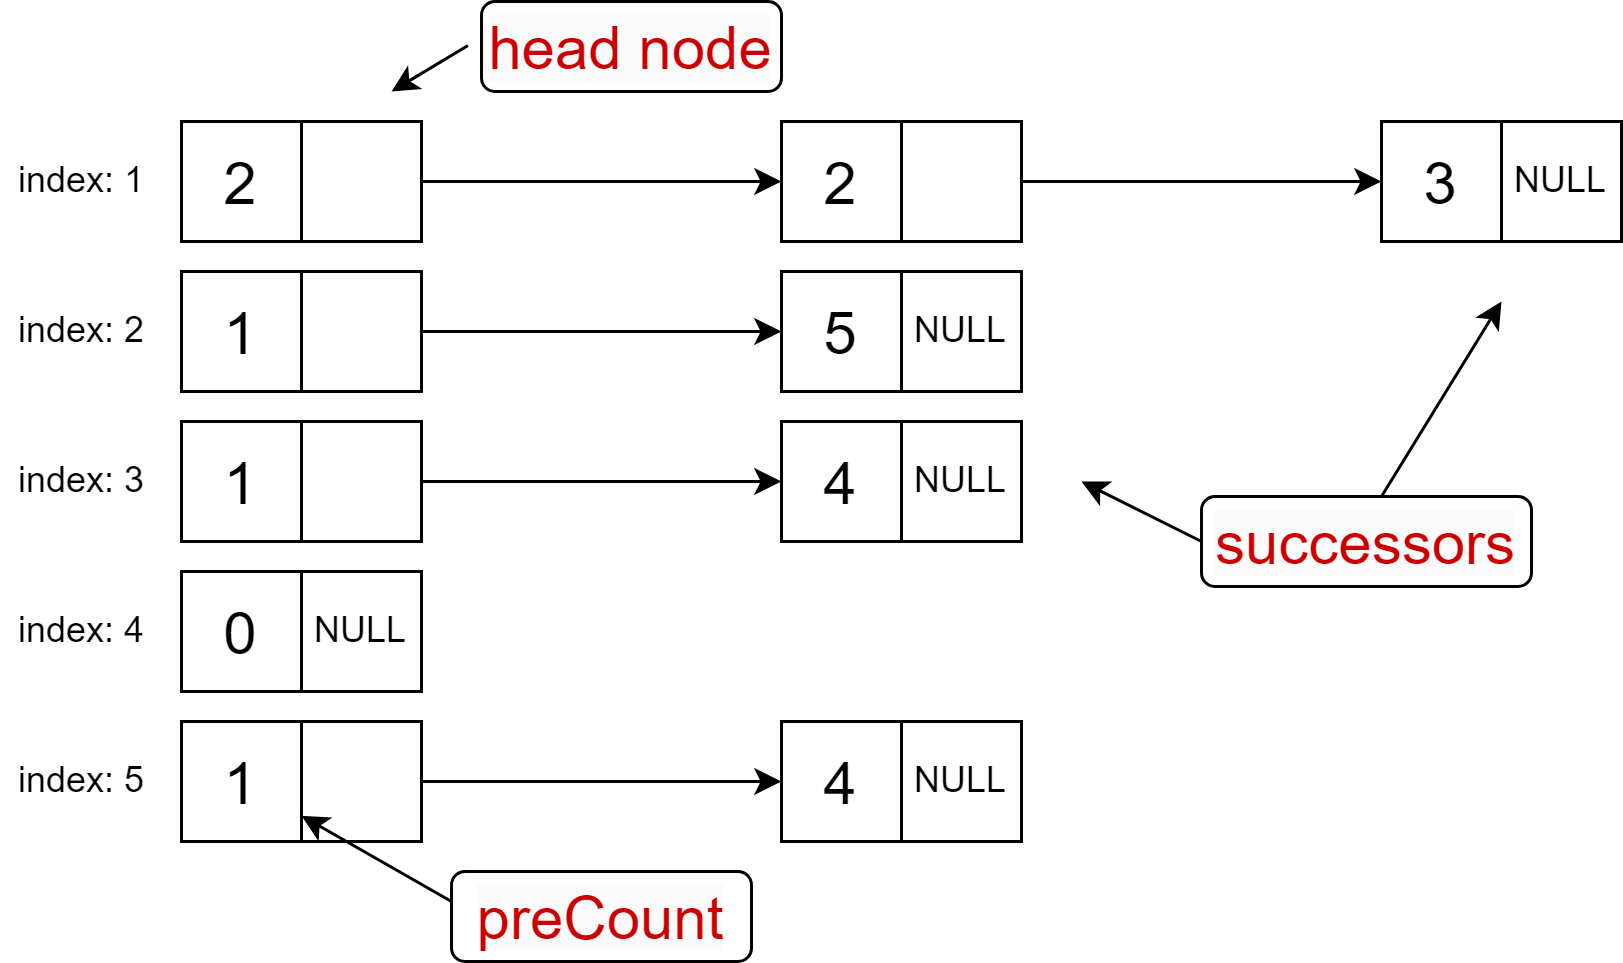

The diagram above was exported from draw.io. Its source (the exported page's mxGraphModel, read from the mxfile embedded in the PNG):
<mxGraphModel dx="977" dy="489" grid="1" gridSize="10" guides="1" tooltips="1" connect="1" arrows="1" fold="1" page="1" pageScale="1" pageWidth="827" pageHeight="1169" math="0" shadow="0">
  <root>
    <mxCell id="0" />
    <mxCell id="1" parent="0" />
    <mxCell id="GJQ3-sK-Qn5VXlBNW7nS-4" value="&lt;font style=&quot;font-size: 20px;&quot;&gt;2&lt;/font&gt;" style="rounded=0;whiteSpace=wrap;html=1;" parent="1" vertex="1">
      <mxGeometry x="240" y="190" width="40" height="40" as="geometry" />
    </mxCell>
    <mxCell id="GJQ3-sK-Qn5VXlBNW7nS-5" value="&lt;font style=&quot;font-size: 20px;&quot;&gt;1&lt;/font&gt;" style="rounded=0;whiteSpace=wrap;html=1;" parent="1" vertex="1">
      <mxGeometry x="240" y="240" width="40" height="40" as="geometry" />
    </mxCell>
    <mxCell id="GJQ3-sK-Qn5VXlBNW7nS-6" value="&lt;font style=&quot;font-size: 20px;&quot;&gt;1&lt;/font&gt;" style="rounded=0;whiteSpace=wrap;html=1;" parent="1" vertex="1">
      <mxGeometry x="240" y="290" width="40" height="40" as="geometry" />
    </mxCell>
    <mxCell id="axuG9_o2A7aeRrAM5aPq-17" style="edgeStyle=orthogonalEdgeStyle;rounded=0;orthogonalLoop=1;jettySize=auto;html=1;entryX=0;entryY=0.5;entryDx=0;entryDy=0;" edge="1" parent="1" source="GJQ3-sK-Qn5VXlBNW7nS-49" target="axuG9_o2A7aeRrAM5aPq-5">
      <mxGeometry relative="1" as="geometry" />
    </mxCell>
    <mxCell id="GJQ3-sK-Qn5VXlBNW7nS-49" value="" style="rounded=0;whiteSpace=wrap;html=1;" parent="1" vertex="1">
      <mxGeometry x="280" y="190" width="40" height="40" as="geometry" />
    </mxCell>
    <mxCell id="axuG9_o2A7aeRrAM5aPq-19" style="edgeStyle=orthogonalEdgeStyle;rounded=0;orthogonalLoop=1;jettySize=auto;html=1;entryX=0;entryY=0.5;entryDx=0;entryDy=0;" edge="1" parent="1" source="GJQ3-sK-Qn5VXlBNW7nS-50" target="axuG9_o2A7aeRrAM5aPq-11">
      <mxGeometry relative="1" as="geometry" />
    </mxCell>
    <mxCell id="GJQ3-sK-Qn5VXlBNW7nS-50" value="" style="rounded=0;whiteSpace=wrap;html=1;" parent="1" vertex="1">
      <mxGeometry x="280" y="240" width="40" height="40" as="geometry" />
    </mxCell>
    <mxCell id="axuG9_o2A7aeRrAM5aPq-20" style="edgeStyle=orthogonalEdgeStyle;rounded=0;orthogonalLoop=1;jettySize=auto;html=1;entryX=0;entryY=0.5;entryDx=0;entryDy=0;" edge="1" parent="1" source="GJQ3-sK-Qn5VXlBNW7nS-51" target="axuG9_o2A7aeRrAM5aPq-15">
      <mxGeometry relative="1" as="geometry" />
    </mxCell>
    <mxCell id="GJQ3-sK-Qn5VXlBNW7nS-51" value="" style="rounded=0;whiteSpace=wrap;html=1;" parent="1" vertex="1">
      <mxGeometry x="280" y="290" width="40" height="40" as="geometry" />
    </mxCell>
    <mxCell id="-TpwQtiW3YBbiiDqq7ZP-8" value="&lt;span style=&quot;font-family: Helvetica; font-size: 20px; font-style: normal; font-variant-ligatures: normal; font-variant-caps: normal; font-weight: 400; letter-spacing: normal; orphans: 2; text-align: center; text-indent: 0px; text-transform: none; widows: 2; word-spacing: 0px; -webkit-text-stroke-width: 0px; background-color: rgb(251, 251, 251); text-decoration-thickness: initial; text-decoration-style: initial; text-decoration-color: initial; float: none; display: inline !important;&quot;&gt;&lt;font color=&quot;#cc0000&quot;&gt;head node&lt;/font&gt;&lt;/span&gt;" style="rounded=1;whiteSpace=wrap;html=1;" parent="1" vertex="1">
      <mxGeometry x="340" y="150" width="100" height="30" as="geometry" />
    </mxCell>
    <mxCell id="-TpwQtiW3YBbiiDqq7ZP-9" value="&lt;span style=&quot;font-family: Helvetica; font-size: 20px; font-style: normal; font-variant-ligatures: normal; font-variant-caps: normal; font-weight: 400; letter-spacing: normal; orphans: 2; text-align: center; text-indent: 0px; text-transform: none; widows: 2; word-spacing: 0px; -webkit-text-stroke-width: 0px; background-color: rgb(251, 251, 251); text-decoration-thickness: initial; text-decoration-style: initial; text-decoration-color: initial; float: none; display: inline !important;&quot;&gt;&lt;font color=&quot;#cc0000&quot;&gt;successors&lt;/font&gt;&lt;/span&gt;" style="rounded=1;whiteSpace=wrap;html=1;" parent="1" vertex="1">
      <mxGeometry x="580" y="315" width="110" height="30" as="geometry" />
    </mxCell>
    <mxCell id="-TpwQtiW3YBbiiDqq7ZP-10" value="" style="endArrow=classic;html=1;rounded=0;" parent="1" edge="1">
      <mxGeometry width="50" height="50" relative="1" as="geometry">
        <mxPoint x="580" y="330" as="sourcePoint" />
        <mxPoint x="540" y="310" as="targetPoint" />
      </mxGeometry>
    </mxCell>
    <mxCell id="axuG9_o2A7aeRrAM5aPq-1" value="&lt;font style=&quot;font-size: 20px;&quot;&gt;0&lt;/font&gt;" style="rounded=0;whiteSpace=wrap;html=1;" vertex="1" parent="1">
      <mxGeometry x="240" y="340" width="40" height="40" as="geometry" />
    </mxCell>
    <mxCell id="axuG9_o2A7aeRrAM5aPq-2" value="NULL" style="rounded=0;whiteSpace=wrap;html=1;" vertex="1" parent="1">
      <mxGeometry x="280" y="340" width="40" height="40" as="geometry" />
    </mxCell>
    <mxCell id="axuG9_o2A7aeRrAM5aPq-3" value="&lt;font style=&quot;font-size: 20px;&quot;&gt;1&lt;/font&gt;" style="rounded=0;whiteSpace=wrap;html=1;" vertex="1" parent="1">
      <mxGeometry x="240" y="390" width="40" height="40" as="geometry" />
    </mxCell>
    <mxCell id="axuG9_o2A7aeRrAM5aPq-21" style="edgeStyle=orthogonalEdgeStyle;rounded=0;orthogonalLoop=1;jettySize=auto;html=1;entryX=0;entryY=0.5;entryDx=0;entryDy=0;" edge="1" parent="1" source="axuG9_o2A7aeRrAM5aPq-4" target="axuG9_o2A7aeRrAM5aPq-13">
      <mxGeometry relative="1" as="geometry" />
    </mxCell>
    <mxCell id="axuG9_o2A7aeRrAM5aPq-4" value="" style="rounded=0;whiteSpace=wrap;html=1;" vertex="1" parent="1">
      <mxGeometry x="280" y="390" width="40" height="40" as="geometry" />
    </mxCell>
    <mxCell id="axuG9_o2A7aeRrAM5aPq-5" value="&lt;font style=&quot;font-size: 20px;&quot;&gt;2&lt;/font&gt;" style="rounded=0;whiteSpace=wrap;html=1;" vertex="1" parent="1">
      <mxGeometry x="440" y="190" width="40" height="40" as="geometry" />
    </mxCell>
    <mxCell id="axuG9_o2A7aeRrAM5aPq-18" style="edgeStyle=orthogonalEdgeStyle;rounded=0;orthogonalLoop=1;jettySize=auto;html=1;entryX=0;entryY=0.5;entryDx=0;entryDy=0;" edge="1" parent="1" source="axuG9_o2A7aeRrAM5aPq-6" target="axuG9_o2A7aeRrAM5aPq-9">
      <mxGeometry relative="1" as="geometry" />
    </mxCell>
    <mxCell id="axuG9_o2A7aeRrAM5aPq-6" value="" style="rounded=0;whiteSpace=wrap;html=1;" vertex="1" parent="1">
      <mxGeometry x="480" y="190" width="40" height="40" as="geometry" />
    </mxCell>
    <mxCell id="axuG9_o2A7aeRrAM5aPq-9" value="&lt;font style=&quot;font-size: 20px;&quot;&gt;3&lt;/font&gt;" style="rounded=0;whiteSpace=wrap;html=1;" vertex="1" parent="1">
      <mxGeometry x="640" y="190" width="40" height="40" as="geometry" />
    </mxCell>
    <mxCell id="axuG9_o2A7aeRrAM5aPq-10" value="NULL" style="rounded=0;whiteSpace=wrap;html=1;" vertex="1" parent="1">
      <mxGeometry x="680" y="190" width="40" height="40" as="geometry" />
    </mxCell>
    <mxCell id="axuG9_o2A7aeRrAM5aPq-11" value="&lt;font style=&quot;font-size: 20px;&quot;&gt;5&lt;/font&gt;" style="rounded=0;whiteSpace=wrap;html=1;" vertex="1" parent="1">
      <mxGeometry x="440" y="240" width="40" height="40" as="geometry" />
    </mxCell>
    <mxCell id="axuG9_o2A7aeRrAM5aPq-12" value="NULL" style="rounded=0;whiteSpace=wrap;html=1;" vertex="1" parent="1">
      <mxGeometry x="480" y="240" width="40" height="40" as="geometry" />
    </mxCell>
    <mxCell id="axuG9_o2A7aeRrAM5aPq-13" value="&lt;font style=&quot;font-size: 20px;&quot;&gt;4&lt;/font&gt;" style="rounded=0;whiteSpace=wrap;html=1;" vertex="1" parent="1">
      <mxGeometry x="440" y="390" width="40" height="40" as="geometry" />
    </mxCell>
    <mxCell id="axuG9_o2A7aeRrAM5aPq-14" value="NULL" style="rounded=0;whiteSpace=wrap;html=1;" vertex="1" parent="1">
      <mxGeometry x="480" y="390" width="40" height="40" as="geometry" />
    </mxCell>
    <mxCell id="axuG9_o2A7aeRrAM5aPq-15" value="&lt;font style=&quot;font-size: 20px;&quot;&gt;4&lt;/font&gt;" style="rounded=0;whiteSpace=wrap;html=1;" vertex="1" parent="1">
      <mxGeometry x="440" y="290" width="40" height="40" as="geometry" />
    </mxCell>
    <mxCell id="axuG9_o2A7aeRrAM5aPq-16" value="NULL" style="rounded=0;whiteSpace=wrap;html=1;" vertex="1" parent="1">
      <mxGeometry x="480" y="290" width="40" height="40" as="geometry" />
    </mxCell>
    <mxCell id="axuG9_o2A7aeRrAM5aPq-23" value="" style="endArrow=classic;html=1;rounded=0;" edge="1" parent="1">
      <mxGeometry width="50" height="50" relative="1" as="geometry">
        <mxPoint x="640" y="315" as="sourcePoint" />
        <mxPoint x="680" y="250" as="targetPoint" />
      </mxGeometry>
    </mxCell>
    <mxCell id="axuG9_o2A7aeRrAM5aPq-29" value="" style="endArrow=classic;html=1;rounded=0;exitX=-0.045;exitY=0.489;exitDx=0;exitDy=0;exitPerimeter=0;" edge="1" parent="1" source="-TpwQtiW3YBbiiDqq7ZP-8">
      <mxGeometry width="50" height="50" relative="1" as="geometry">
        <mxPoint x="290" y="150" as="sourcePoint" />
        <mxPoint x="310" y="180" as="targetPoint" />
      </mxGeometry>
    </mxCell>
    <mxCell id="axuG9_o2A7aeRrAM5aPq-30" value="index: 1" style="text;strokeColor=none;fillColor=none;align=left;verticalAlign=middle;spacingLeft=4;spacingRight=4;overflow=hidden;points=[[0,0.5],[1,0.5]];portConstraint=eastwest;rotatable=0;whiteSpace=wrap;html=1;" vertex="1" parent="1">
      <mxGeometry x="180" y="195" width="60" height="30" as="geometry" />
    </mxCell>
    <mxCell id="axuG9_o2A7aeRrAM5aPq-33" value="index: 2" style="text;strokeColor=none;fillColor=none;align=left;verticalAlign=middle;spacingLeft=4;spacingRight=4;overflow=hidden;points=[[0,0.5],[1,0.5]];portConstraint=eastwest;rotatable=0;whiteSpace=wrap;html=1;" vertex="1" parent="1">
      <mxGeometry x="180" y="245" width="60" height="30" as="geometry" />
    </mxCell>
    <mxCell id="axuG9_o2A7aeRrAM5aPq-34" value="index: 3" style="text;strokeColor=none;fillColor=none;align=left;verticalAlign=middle;spacingLeft=4;spacingRight=4;overflow=hidden;points=[[0,0.5],[1,0.5]];portConstraint=eastwest;rotatable=0;whiteSpace=wrap;html=1;" vertex="1" parent="1">
      <mxGeometry x="180" y="295" width="60" height="30" as="geometry" />
    </mxCell>
    <mxCell id="axuG9_o2A7aeRrAM5aPq-35" value="index: 4" style="text;strokeColor=none;fillColor=none;align=left;verticalAlign=middle;spacingLeft=4;spacingRight=4;overflow=hidden;points=[[0,0.5],[1,0.5]];portConstraint=eastwest;rotatable=0;whiteSpace=wrap;html=1;" vertex="1" parent="1">
      <mxGeometry x="180" y="345" width="60" height="30" as="geometry" />
    </mxCell>
    <mxCell id="axuG9_o2A7aeRrAM5aPq-36" value="index: 5" style="text;strokeColor=none;fillColor=none;align=left;verticalAlign=middle;spacingLeft=4;spacingRight=4;overflow=hidden;points=[[0,0.5],[1,0.5]];portConstraint=eastwest;rotatable=0;whiteSpace=wrap;html=1;" vertex="1" parent="1">
      <mxGeometry x="180" y="395" width="60" height="30" as="geometry" />
    </mxCell>
    <mxCell id="axuG9_o2A7aeRrAM5aPq-37" value="&lt;span style=&quot;font-family: Helvetica; font-size: 20px; font-style: normal; font-variant-ligatures: normal; font-variant-caps: normal; font-weight: 400; letter-spacing: normal; orphans: 2; text-align: center; text-indent: 0px; text-transform: none; widows: 2; word-spacing: 0px; -webkit-text-stroke-width: 0px; background-color: rgb(251, 251, 251); text-decoration-thickness: initial; text-decoration-style: initial; text-decoration-color: initial; float: none; display: inline !important;&quot;&gt;&lt;font color=&quot;#cc0000&quot;&gt;preCount&lt;/font&gt;&lt;/span&gt;" style="rounded=1;whiteSpace=wrap;html=1;" vertex="1" parent="1">
      <mxGeometry x="330" y="440" width="100" height="30" as="geometry" />
    </mxCell>
    <mxCell id="axuG9_o2A7aeRrAM5aPq-39" value="" style="endArrow=classic;html=1;rounded=0;" edge="1" parent="1" target="axuG9_o2A7aeRrAM5aPq-3">
      <mxGeometry width="50" height="50" relative="1" as="geometry">
        <mxPoint x="330" y="450" as="sourcePoint" />
        <mxPoint x="310" y="480" as="targetPoint" />
      </mxGeometry>
    </mxCell>
  </root>
</mxGraphModel>